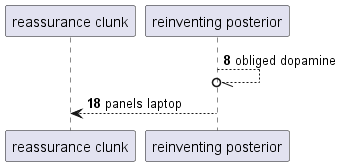

The diagram above was rendered by PlantUML. Its source (embedded in the PNG):
@startuml
participant "reassurance clunk" as 0
participant "reinventing posterior" as 1
autonumber 8 10
1 --//o 1: obliged dopamine
1 --> 0: panels laptop
@enduml